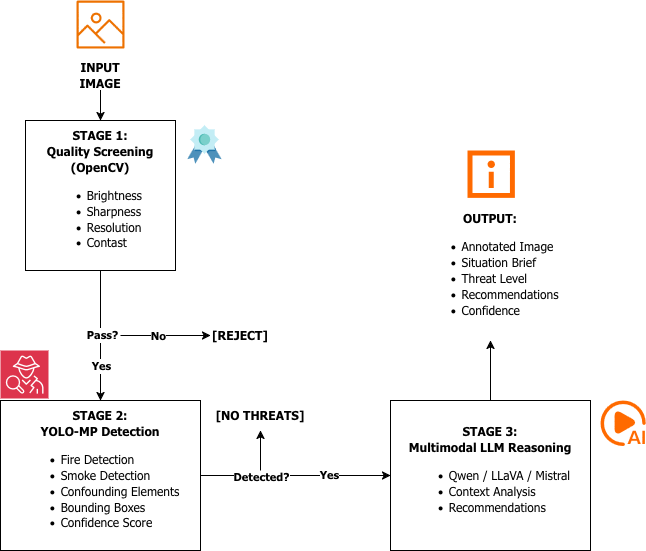

The diagram above was exported from draw.io. Its source (the exported page's mxGraphModel, read from the mxfile embedded in the PNG):
<mxGraphModel dx="976" dy="1732" grid="1" gridSize="10" guides="1" tooltips="1" connect="1" arrows="1" fold="1" page="1" pageScale="1" pageWidth="827" pageHeight="1169" math="0" shadow="0">
  <root>
    <mxCell id="0" />
    <mxCell id="1" parent="0" />
    <mxCell id="m7uPrvx_cg_5vWYkyeAv-6" edge="1" parent="1" source="m7uPrvx_cg_5vWYkyeAv-1" style="edgeStyle=orthogonalEdgeStyle;rounded=0;orthogonalLoop=1;jettySize=auto;html=1;" target="m7uPrvx_cg_5vWYkyeAv-5">
      <mxGeometry relative="1" as="geometry" />
    </mxCell>
    <mxCell id="m7uPrvx_cg_5vWYkyeAv-7" connectable="0" parent="m7uPrvx_cg_5vWYkyeAv-6" style="edgeLabel;html=1;align=center;verticalAlign=middle;resizable=0;points=[];" value="&lt;font face=&quot;Tahoma&quot;&gt;&lt;b&gt;Pass?&lt;/b&gt;&lt;/font&gt;" vertex="1">
      <mxGeometry relative="1" x="-0.0222" y="1" as="geometry">
        <mxPoint as="offset" />
      </mxGeometry>
    </mxCell>
    <mxCell id="m7uPrvx_cg_5vWYkyeAv-8" connectable="0" parent="m7uPrvx_cg_5vWYkyeAv-6" style="edgeLabel;html=1;align=center;verticalAlign=middle;resizable=0;points=[];" value="&lt;b&gt;&lt;font face=&quot;Tahoma&quot;&gt;Yes&lt;/font&gt;&lt;/b&gt;" vertex="1">
      <mxGeometry relative="1" x="0.4571" y="2" as="geometry">
        <mxPoint x="-2" as="offset" />
      </mxGeometry>
    </mxCell>
    <mxCell id="m7uPrvx_cg_5vWYkyeAv-1" parent="1" style="rounded=0;whiteSpace=wrap;html=1;" value="&lt;b&gt;&lt;font face=&quot;Tahoma&quot;&gt;STAGE 1:&lt;br&gt;Quality Screening&lt;br&gt;&lt;/font&gt;&lt;/b&gt;&lt;div&gt;&lt;b&gt;&lt;font face=&quot;Tahoma&quot;&gt;(OpenCV)&lt;/font&gt;&lt;/b&gt;&lt;/div&gt;&lt;div align=&quot;left&quot;&gt;&lt;ul&gt;&lt;li&gt;&lt;font face=&quot;Tahoma&quot;&gt;Brightness&lt;/font&gt;&lt;/li&gt;&lt;li&gt;&lt;font face=&quot;Tahoma&quot;&gt;Sharpness&lt;/font&gt;&lt;/li&gt;&lt;li&gt;&lt;font face=&quot;Tahoma&quot;&gt;Resolution&lt;/font&gt;&lt;/li&gt;&lt;li&gt;&lt;font face=&quot;Tahoma&quot;&gt;Contast&lt;/font&gt;&lt;/li&gt;&lt;/ul&gt;&lt;/div&gt;" vertex="1">
      <mxGeometry height="150" width="150" x="95" y="50" as="geometry" />
    </mxCell>
    <mxCell id="m7uPrvx_cg_5vWYkyeAv-3" edge="1" parent="1" source="m7uPrvx_cg_5vWYkyeAv-2" style="edgeStyle=orthogonalEdgeStyle;rounded=0;orthogonalLoop=1;jettySize=auto;html=1;entryX=0.5;entryY=0;entryDx=0;entryDy=0;" target="m7uPrvx_cg_5vWYkyeAv-1">
      <mxGeometry relative="1" as="geometry" />
    </mxCell>
    <mxCell id="m7uPrvx_cg_5vWYkyeAv-2" parent="1" style="text;html=1;whiteSpace=wrap;strokeColor=none;fillColor=none;align=center;verticalAlign=middle;rounded=0;" value="&lt;font face=&quot;Tahoma&quot;&gt;&lt;b&gt;INPUT IMAGE&lt;/b&gt;&lt;/font&gt;" vertex="1">
      <mxGeometry height="30" width="60" x="140" y="-10" as="geometry" />
    </mxCell>
    <mxCell id="m7uPrvx_cg_5vWYkyeAv-4" parent="1" style="sketch=0;outlineConnect=0;fontColor=#232F3E;gradientColor=none;fillColor=#ED7100;strokeColor=none;dashed=0;verticalLabelPosition=bottom;verticalAlign=top;align=center;html=1;fontSize=12;fontStyle=0;aspect=fixed;pointerEvents=1;shape=mxgraph.aws4.container_registry_image;" value="" vertex="1">
      <mxGeometry height="48" width="48" x="146" y="-70" as="geometry" />
    </mxCell>
    <mxCell id="QkHXDxxFZUMwb5-7sdZK-3" edge="1" parent="1" source="m7uPrvx_cg_5vWYkyeAv-5" style="edgeStyle=orthogonalEdgeStyle;rounded=0;orthogonalLoop=1;jettySize=auto;html=1;entryX=0;entryY=0.5;entryDx=0;entryDy=0;" target="QkHXDxxFZUMwb5-7sdZK-1">
      <mxGeometry relative="1" as="geometry" />
    </mxCell>
    <mxCell id="QkHXDxxFZUMwb5-7sdZK-5" connectable="0" parent="QkHXDxxFZUMwb5-7sdZK-3" style="edgeLabel;html=1;align=center;verticalAlign=middle;resizable=0;points=[];" value="&lt;b&gt;&lt;font face=&quot;Tahoma&quot;&gt;Detected?&lt;/font&gt;&lt;/b&gt;" vertex="1">
      <mxGeometry relative="1" x="-0.5684" y="-1" as="geometry">
        <mxPoint x="19" as="offset" />
      </mxGeometry>
    </mxCell>
    <mxCell id="QkHXDxxFZUMwb5-7sdZK-7" connectable="0" parent="QkHXDxxFZUMwb5-7sdZK-3" style="edgeLabel;html=1;align=center;verticalAlign=middle;resizable=0;points=[];" value="&lt;b&gt;&lt;font face=&quot;Tahoma&quot;&gt;Yes&lt;/font&gt;&lt;/b&gt;" vertex="1">
      <mxGeometry relative="1" x="0.3474" y="1" as="geometry">
        <mxPoint as="offset" />
      </mxGeometry>
    </mxCell>
    <mxCell id="m7uPrvx_cg_5vWYkyeAv-5" parent="1" style="rounded=0;whiteSpace=wrap;html=1;" value="&lt;b&gt;&lt;font face=&quot;Tahoma&quot;&gt;STAGE 2:&lt;br&gt;&lt;/font&gt;&lt;/b&gt;&lt;div&gt;&lt;b&gt;&lt;font face=&quot;Tahoma&quot;&gt;YOLO-MP&amp;nbsp;Detection&lt;/font&gt;&lt;/b&gt;&lt;/div&gt;&lt;div align=&quot;left&quot;&gt;&lt;ul&gt;&lt;li&gt;&lt;font face=&quot;Tahoma&quot;&gt;Fire Detection&lt;/font&gt;&lt;/li&gt;&lt;li&gt;&lt;font face=&quot;Tahoma&quot;&gt;Smoke Detection&lt;/font&gt;&lt;/li&gt;&lt;li&gt;&lt;font face=&quot;Tahoma&quot;&gt;Confounding Elements&lt;/font&gt;&lt;/li&gt;&lt;li&gt;&lt;font face=&quot;Tahoma&quot;&gt;Bounding Boxes&lt;/font&gt;&lt;/li&gt;&lt;li&gt;&lt;font face=&quot;Tahoma&quot;&gt;Confidence Score&lt;/font&gt;&lt;/li&gt;&lt;/ul&gt;&lt;/div&gt;" vertex="1">
      <mxGeometry height="150" width="200" x="70" y="330" as="geometry" />
    </mxCell>
    <mxCell id="m7uPrvx_cg_5vWYkyeAv-12" edge="1" parent="1" source="m7uPrvx_cg_5vWYkyeAv-9" style="edgeStyle=orthogonalEdgeStyle;rounded=0;orthogonalLoop=1;jettySize=auto;html=1;endArrow=none;endFill=0;startArrow=classic;startFill=1;">
      <mxGeometry relative="1" as="geometry">
        <mxPoint x="190" y="265" as="targetPoint" />
      </mxGeometry>
    </mxCell>
    <mxCell id="m7uPrvx_cg_5vWYkyeAv-13" connectable="0" parent="m7uPrvx_cg_5vWYkyeAv-12" style="edgeLabel;html=1;align=center;verticalAlign=middle;resizable=0;points=[];" value="&lt;font face=&quot;Tahoma&quot;&gt;&lt;b&gt;No&lt;/b&gt;&lt;/font&gt;" vertex="1">
      <mxGeometry relative="1" x="0.1846" as="geometry">
        <mxPoint as="offset" />
      </mxGeometry>
    </mxCell>
    <mxCell id="m7uPrvx_cg_5vWYkyeAv-9" parent="1" style="text;html=1;whiteSpace=wrap;strokeColor=none;fillColor=none;align=center;verticalAlign=middle;rounded=0;" value="&lt;font face=&quot;Tahoma&quot;&gt;&lt;b&gt;[REJECT]&lt;/b&gt;&lt;/font&gt;" vertex="1">
      <mxGeometry height="30" width="60" x="280" y="250" as="geometry" />
    </mxCell>
    <mxCell id="QkHXDxxFZUMwb5-7sdZK-11" edge="1" parent="1" source="QkHXDxxFZUMwb5-7sdZK-1" style="edgeStyle=orthogonalEdgeStyle;rounded=0;orthogonalLoop=1;jettySize=auto;html=1;exitX=0.5;exitY=0;exitDx=0;exitDy=0;" target="QkHXDxxFZUMwb5-7sdZK-10">
      <mxGeometry relative="1" as="geometry" />
    </mxCell>
    <mxCell id="QkHXDxxFZUMwb5-7sdZK-1" parent="1" style="rounded=0;whiteSpace=wrap;html=1;" value="&lt;b&gt;&lt;font face=&quot;Tahoma&quot;&gt;STAGE 3:&lt;br&gt;&lt;/font&gt;&lt;/b&gt;&lt;div&gt;&lt;b&gt;&lt;font face=&quot;Tahoma&quot;&gt;Multimodal LLM Reasoning&lt;br&gt;&lt;/font&gt;&lt;/b&gt;&lt;div align=&quot;left&quot;&gt;&lt;ul&gt;&lt;li&gt;&lt;font face=&quot;Tahoma&quot;&gt;Qwen / LLaVA / Mistral&lt;/font&gt;&lt;/li&gt;&lt;li&gt;&lt;font face=&quot;Tahoma&quot;&gt;Context Analysis&lt;/font&gt;&lt;/li&gt;&lt;li&gt;&lt;font face=&quot;Tahoma&quot;&gt;Recommendations&lt;/font&gt;&lt;/li&gt;&lt;/ul&gt;&lt;/div&gt;&lt;/div&gt;" vertex="1">
      <mxGeometry height="150" width="200" x="460" y="330" as="geometry" />
    </mxCell>
    <mxCell id="QkHXDxxFZUMwb5-7sdZK-9" edge="1" parent="1" source="QkHXDxxFZUMwb5-7sdZK-8" style="edgeStyle=orthogonalEdgeStyle;rounded=0;orthogonalLoop=1;jettySize=auto;html=1;startArrow=classic;startFill=1;endArrow=none;endFill=0;">
      <mxGeometry relative="1" as="geometry">
        <mxPoint x="330" y="400" as="targetPoint" />
      </mxGeometry>
    </mxCell>
    <mxCell id="QkHXDxxFZUMwb5-7sdZK-8" parent="1" style="text;html=1;whiteSpace=wrap;strokeColor=none;fillColor=none;align=center;verticalAlign=middle;rounded=0;" value="&lt;b&gt;&lt;font face=&quot;Tahoma&quot;&gt;[NO THREATS]&lt;/font&gt;&lt;/b&gt;" vertex="1">
      <mxGeometry height="30" width="100" x="280" y="330" as="geometry" />
    </mxCell>
    <mxCell id="QkHXDxxFZUMwb5-7sdZK-10" parent="1" style="text;html=1;whiteSpace=wrap;strokeColor=none;fillColor=none;align=center;verticalAlign=middle;rounded=0;" value="&lt;div&gt;&lt;font face=&quot;Tahoma&quot;&gt;&lt;b&gt;OUTPUT:&lt;/b&gt;&lt;/font&gt;&lt;/div&gt;&lt;div align=&quot;left&quot;&gt;&lt;ul&gt;&lt;li&gt;&lt;font face=&quot;Tahoma&quot;&gt;Annotated Image&lt;/font&gt;&lt;/li&gt;&lt;li&gt;&lt;font face=&quot;Tahoma&quot;&gt;Situation Brief&lt;/font&gt;&lt;/li&gt;&lt;li&gt;&lt;font face=&quot;Tahoma&quot;&gt;Threat Level&lt;/font&gt;&lt;/li&gt;&lt;li&gt;&lt;font face=&quot;Tahoma&quot;&gt;Recommendations&lt;/font&gt;&lt;/li&gt;&lt;li&gt;&lt;font face=&quot;Tahoma&quot;&gt;Confidence&lt;/font&gt;&lt;/li&gt;&lt;/ul&gt;&lt;/div&gt;" vertex="1">
      <mxGeometry height="140" width="230" x="445" y="130" as="geometry" />
    </mxCell>
    <mxCell id="QkHXDxxFZUMwb5-7sdZK-12" parent="1" style="points=[];aspect=fixed;html=1;align=center;shadow=0;dashed=0;fillColor=#FF6A00;strokeColor=none;shape=mxgraph.alibaba_cloud.nlp-ie_text_information_extraction;" value="" vertex="1">
      <mxGeometry height="47.400000000000006" width="47.400000000000006" x="537" y="80" as="geometry" />
    </mxCell>
    <mxCell id="QkHXDxxFZUMwb5-7sdZK-13" parent="1" style="shape=image;html=1;verticalAlign=top;verticalLabelPosition=bottom;labelBackgroundColor=#ffffff;imageAspect=0;aspect=fixed;image=https://icons.diagrams.net/icon-cache1/Search_Engine_Optimization__Flat_-2078/23_Page_Rank_Badge-1348.svg" value="" vertex="1">
      <mxGeometry height="49" width="49" x="250" y="50" as="geometry" />
    </mxCell>
    <mxCell id="QkHXDxxFZUMwb5-7sdZK-14" parent="1" style="sketch=0;points=[[0,0,0],[0.25,0,0],[0.5,0,0],[0.75,0,0],[1,0,0],[0,1,0],[0.25,1,0],[0.5,1,0],[0.75,1,0],[1,1,0],[0,0.25,0],[0,0.5,0],[0,0.75,0],[1,0.25,0],[1,0.5,0],[1,0.75,0]];outlineConnect=0;fontColor=#232F3E;fillColor=#DD344C;strokeColor=#ffffff;dashed=0;verticalLabelPosition=bottom;verticalAlign=top;align=center;html=1;fontSize=12;fontStyle=0;aspect=fixed;shape=mxgraph.aws4.resourceIcon;resIcon=mxgraph.aws4.detective;" value="" vertex="1">
      <mxGeometry height="48" width="48" x="70" y="280" as="geometry" />
    </mxCell>
    <mxCell id="QkHXDxxFZUMwb5-7sdZK-15" parent="1" style="points=[];aspect=fixed;html=1;align=center;shadow=0;dashed=0;fillColor=#FF6A00;strokeColor=none;shape=mxgraph.alibaba_cloud.mps-ai;" value="" vertex="1">
      <mxGeometry height="45.46" width="45.2" x="670" y="330" as="geometry" />
    </mxCell>
  </root>
</mxGraphModel>